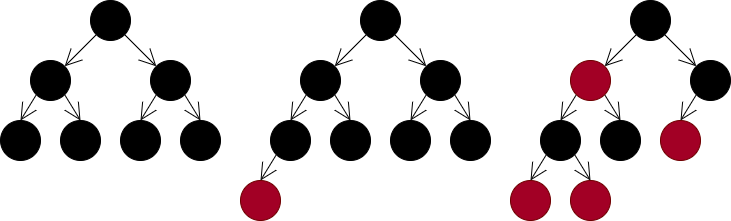

The diagram above was exported from draw.io. Its source (the exported page's mxGraphModel, read from the mxfile embedded in the PNG):
<mxGraphModel dx="1171" dy="1470" grid="1" gridSize="10" guides="1" tooltips="1" connect="1" arrows="1" fold="1" page="1" pageScale="1" pageWidth="850" pageHeight="1100" math="0" shadow="0">
  <root>
    <mxCell id="0" />
    <mxCell id="1" parent="0" />
    <mxCell id="22" style="edgeStyle=none;html=1;exitX=0;exitY=1;exitDx=0;exitDy=0;entryX=1;entryY=0;entryDx=0;entryDy=0;endArrow=open;endFill=0;endSize=15;" parent="1" source="2" target="5" edge="1">
      <mxGeometry relative="1" as="geometry" />
    </mxCell>
    <mxCell id="23" style="edgeStyle=none;html=1;exitX=1;exitY=1;exitDx=0;exitDy=0;entryX=0;entryY=0;entryDx=0;entryDy=0;endArrow=open;endFill=0;endSize=15;" parent="1" source="2" target="19" edge="1">
      <mxGeometry relative="1" as="geometry" />
    </mxCell>
    <mxCell id="2" value="" style="ellipse;whiteSpace=wrap;html=1;aspect=fixed;fillColor=#000000;" parent="1" vertex="1">
      <mxGeometry x="100" y="10" width="40" height="40" as="geometry" />
    </mxCell>
    <mxCell id="26" style="edgeStyle=none;html=1;exitX=1;exitY=1;exitDx=0;exitDy=0;entryX=0.5;entryY=0;entryDx=0;entryDy=0;endArrow=open;endFill=0;endSize=15;" parent="1" source="5" target="6" edge="1">
      <mxGeometry relative="1" as="geometry" />
    </mxCell>
    <mxCell id="27" style="edgeStyle=none;html=1;exitX=0;exitY=1;exitDx=0;exitDy=0;entryX=0.5;entryY=0;entryDx=0;entryDy=0;endArrow=open;endFill=0;endSize=15;" parent="1" source="5" target="7" edge="1">
      <mxGeometry relative="1" as="geometry" />
    </mxCell>
    <mxCell id="5" value="" style="ellipse;whiteSpace=wrap;html=1;aspect=fixed;fillColor=#000000;" parent="1" vertex="1">
      <mxGeometry x="40" y="70" width="40" height="40" as="geometry" />
    </mxCell>
    <mxCell id="6" value="" style="ellipse;whiteSpace=wrap;html=1;aspect=fixed;fillColor=#000000;" parent="1" vertex="1">
      <mxGeometry x="70" y="130" width="40" height="40" as="geometry" />
    </mxCell>
    <mxCell id="7" value="" style="ellipse;whiteSpace=wrap;html=1;aspect=fixed;fillColor=#000000;" parent="1" vertex="1">
      <mxGeometry x="10" y="130" width="40" height="40" as="geometry" />
    </mxCell>
    <mxCell id="24" style="edgeStyle=none;html=1;exitX=1;exitY=1;exitDx=0;exitDy=0;entryX=0.5;entryY=0;entryDx=0;entryDy=0;endArrow=open;endFill=0;endSize=15;" parent="1" source="19" target="20" edge="1">
      <mxGeometry relative="1" as="geometry" />
    </mxCell>
    <mxCell id="25" style="edgeStyle=none;html=1;exitX=0;exitY=1;exitDx=0;exitDy=0;entryX=0.5;entryY=0;entryDx=0;entryDy=0;endArrow=open;endFill=0;endSize=15;" parent="1" source="19" target="21" edge="1">
      <mxGeometry relative="1" as="geometry" />
    </mxCell>
    <mxCell id="19" value="" style="ellipse;whiteSpace=wrap;html=1;aspect=fixed;fillColor=#000000;" parent="1" vertex="1">
      <mxGeometry x="160" y="70" width="40" height="40" as="geometry" />
    </mxCell>
    <mxCell id="20" value="" style="ellipse;whiteSpace=wrap;html=1;aspect=fixed;fillColor=#000000;" parent="1" vertex="1">
      <mxGeometry x="190" y="130" width="40" height="40" as="geometry" />
    </mxCell>
    <mxCell id="21" value="" style="ellipse;whiteSpace=wrap;html=1;aspect=fixed;fillColor=#000000;" parent="1" vertex="1">
      <mxGeometry x="130" y="130" width="40" height="40" as="geometry" />
    </mxCell>
    <mxCell id="28" style="edgeStyle=none;html=1;exitX=0;exitY=1;exitDx=0;exitDy=0;entryX=1;entryY=0;entryDx=0;entryDy=0;endArrow=open;endFill=0;endSize=15;" parent="1" source="30" target="33" edge="1">
      <mxGeometry relative="1" as="geometry" />
    </mxCell>
    <mxCell id="29" style="edgeStyle=none;html=1;exitX=1;exitY=1;exitDx=0;exitDy=0;entryX=0;entryY=0;entryDx=0;entryDy=0;endArrow=open;endFill=0;endSize=15;" parent="1" source="30" target="38" edge="1">
      <mxGeometry relative="1" as="geometry" />
    </mxCell>
    <mxCell id="30" value="" style="ellipse;whiteSpace=wrap;html=1;aspect=fixed;fillColor=#000000;" parent="1" vertex="1">
      <mxGeometry x="370" y="10" width="40" height="40" as="geometry" />
    </mxCell>
    <mxCell id="31" style="edgeStyle=none;html=1;exitX=1;exitY=1;exitDx=0;exitDy=0;entryX=0.5;entryY=0;entryDx=0;entryDy=0;endArrow=open;endFill=0;endSize=15;" parent="1" source="33" target="34" edge="1">
      <mxGeometry relative="1" as="geometry" />
    </mxCell>
    <mxCell id="32" style="edgeStyle=none;html=1;exitX=0;exitY=1;exitDx=0;exitDy=0;entryX=0.5;entryY=0;entryDx=0;entryDy=0;endArrow=open;endFill=0;endSize=15;" parent="1" source="33" target="35" edge="1">
      <mxGeometry relative="1" as="geometry" />
    </mxCell>
    <mxCell id="33" value="" style="ellipse;whiteSpace=wrap;html=1;aspect=fixed;fillColor=#000000;" parent="1" vertex="1">
      <mxGeometry x="310" y="70" width="40" height="40" as="geometry" />
    </mxCell>
    <mxCell id="34" value="" style="ellipse;whiteSpace=wrap;html=1;aspect=fixed;fillColor=#000000;" parent="1" vertex="1">
      <mxGeometry x="340" y="130" width="40" height="40" as="geometry" />
    </mxCell>
    <mxCell id="42" style="edgeStyle=none;html=1;exitX=0;exitY=1;exitDx=0;exitDy=0;entryX=0.5;entryY=0;entryDx=0;entryDy=0;endArrow=open;endFill=0;endSize=15;" parent="1" source="35" target="41" edge="1">
      <mxGeometry relative="1" as="geometry" />
    </mxCell>
    <mxCell id="35" value="" style="ellipse;whiteSpace=wrap;html=1;aspect=fixed;fillColor=#000000;" parent="1" vertex="1">
      <mxGeometry x="280" y="130" width="40" height="40" as="geometry" />
    </mxCell>
    <mxCell id="36" style="edgeStyle=none;html=1;exitX=1;exitY=1;exitDx=0;exitDy=0;entryX=0.5;entryY=0;entryDx=0;entryDy=0;endArrow=open;endFill=0;endSize=15;" parent="1" source="38" target="39" edge="1">
      <mxGeometry relative="1" as="geometry" />
    </mxCell>
    <mxCell id="37" style="edgeStyle=none;html=1;exitX=0;exitY=1;exitDx=0;exitDy=0;entryX=0.5;entryY=0;entryDx=0;entryDy=0;endArrow=open;endFill=0;endSize=15;" parent="1" source="38" target="40" edge="1">
      <mxGeometry relative="1" as="geometry" />
    </mxCell>
    <mxCell id="38" value="" style="ellipse;whiteSpace=wrap;html=1;aspect=fixed;fillColor=#000000;" parent="1" vertex="1">
      <mxGeometry x="430" y="70" width="40" height="40" as="geometry" />
    </mxCell>
    <mxCell id="39" value="" style="ellipse;whiteSpace=wrap;html=1;aspect=fixed;fillColor=#000000;" parent="1" vertex="1">
      <mxGeometry x="460" y="130" width="40" height="40" as="geometry" />
    </mxCell>
    <mxCell id="40" value="" style="ellipse;whiteSpace=wrap;html=1;aspect=fixed;fillColor=#000000;" parent="1" vertex="1">
      <mxGeometry x="400" y="130" width="40" height="40" as="geometry" />
    </mxCell>
    <mxCell id="41" value="" style="ellipse;whiteSpace=wrap;html=1;aspect=fixed;fillColor=#a20025;strokeColor=#6F0000;fontColor=#ffffff;" parent="1" vertex="1">
      <mxGeometry x="250" y="190" width="40" height="40" as="geometry" />
    </mxCell>
    <mxCell id="43" style="edgeStyle=none;html=1;exitX=0;exitY=1;exitDx=0;exitDy=0;entryX=1;entryY=0;entryDx=0;entryDy=0;endArrow=open;endFill=0;endSize=15;" parent="1" source="45" target="48" edge="1">
      <mxGeometry relative="1" as="geometry" />
    </mxCell>
    <mxCell id="44" style="edgeStyle=none;html=1;exitX=1;exitY=1;exitDx=0;exitDy=0;entryX=0;entryY=0;entryDx=0;entryDy=0;endArrow=open;endFill=0;endSize=15;" parent="1" source="45" target="53" edge="1">
      <mxGeometry relative="1" as="geometry" />
    </mxCell>
    <mxCell id="45" value="" style="ellipse;whiteSpace=wrap;html=1;aspect=fixed;fillColor=#000000;" parent="1" vertex="1">
      <mxGeometry x="640" y="10" width="40" height="40" as="geometry" />
    </mxCell>
    <mxCell id="46" style="edgeStyle=none;html=1;exitX=1;exitY=1;exitDx=0;exitDy=0;entryX=0.5;entryY=0;entryDx=0;entryDy=0;endArrow=open;endFill=0;endSize=15;" parent="1" source="48" target="49" edge="1">
      <mxGeometry relative="1" as="geometry" />
    </mxCell>
    <mxCell id="47" style="edgeStyle=none;html=1;exitX=0;exitY=1;exitDx=0;exitDy=0;entryX=0.5;entryY=0;entryDx=0;entryDy=0;endArrow=open;endFill=0;endSize=15;" parent="1" source="48" target="50" edge="1">
      <mxGeometry relative="1" as="geometry" />
    </mxCell>
    <mxCell id="48" value="" style="ellipse;whiteSpace=wrap;html=1;aspect=fixed;fillColor=#a20025;strokeColor=#6F0000;fontColor=#ffffff;" parent="1" vertex="1">
      <mxGeometry x="580" y="70" width="40" height="40" as="geometry" />
    </mxCell>
    <mxCell id="49" value="" style="ellipse;whiteSpace=wrap;html=1;aspect=fixed;fillColor=#000000;" parent="1" vertex="1">
      <mxGeometry x="610" y="130" width="40" height="40" as="geometry" />
    </mxCell>
    <mxCell id="58" style="edgeStyle=none;html=1;exitX=0;exitY=1;exitDx=0;exitDy=0;entryX=0.5;entryY=0;entryDx=0;entryDy=0;endArrow=open;endFill=0;endSize=15;" parent="1" source="50" target="56" edge="1">
      <mxGeometry relative="1" as="geometry" />
    </mxCell>
    <mxCell id="59" style="edgeStyle=none;html=1;exitX=1;exitY=1;exitDx=0;exitDy=0;entryX=0.5;entryY=0;entryDx=0;entryDy=0;endArrow=open;endFill=0;endSize=15;" parent="1" source="50" target="57" edge="1">
      <mxGeometry relative="1" as="geometry" />
    </mxCell>
    <mxCell id="50" value="" style="ellipse;whiteSpace=wrap;html=1;aspect=fixed;fillColor=#000000;" parent="1" vertex="1">
      <mxGeometry x="550" y="130" width="40" height="40" as="geometry" />
    </mxCell>
    <mxCell id="52" style="edgeStyle=none;html=1;exitX=0;exitY=1;exitDx=0;exitDy=0;entryX=0.5;entryY=0;entryDx=0;entryDy=0;endArrow=open;endFill=0;endSize=15;" parent="1" source="53" target="55" edge="1">
      <mxGeometry relative="1" as="geometry" />
    </mxCell>
    <mxCell id="53" value="" style="ellipse;whiteSpace=wrap;html=1;aspect=fixed;fillColor=#000000;" parent="1" vertex="1">
      <mxGeometry x="700" y="70" width="40" height="40" as="geometry" />
    </mxCell>
    <mxCell id="55" value="" style="ellipse;whiteSpace=wrap;html=1;aspect=fixed;fillColor=#a20025;strokeColor=#6F0000;fontColor=#ffffff;" parent="1" vertex="1">
      <mxGeometry x="670" y="130" width="40" height="40" as="geometry" />
    </mxCell>
    <mxCell id="56" value="" style="ellipse;whiteSpace=wrap;html=1;aspect=fixed;fillColor=#a20025;strokeColor=#6F0000;fontColor=#ffffff;" parent="1" vertex="1">
      <mxGeometry x="520" y="190" width="40" height="40" as="geometry" />
    </mxCell>
    <mxCell id="57" value="" style="ellipse;whiteSpace=wrap;html=1;aspect=fixed;fillColor=#a20025;strokeColor=#6F0000;fontColor=#ffffff;" parent="1" vertex="1">
      <mxGeometry x="580" y="190" width="40" height="40" as="geometry" />
    </mxCell>
  </root>
</mxGraphModel>